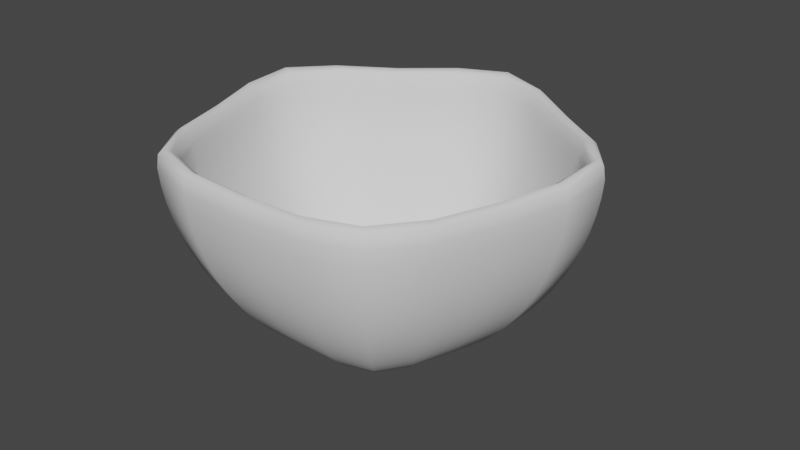 # Source: 2_smooth_star_bowl.blend  (saved by Blender 2.93.21; exported with 4.5.12 LTS)
import bpy
from mathutils import Matrix  # noqa: F401  (used for matrix-valued properties, if any)

bpy.ops.wm.read_factory_settings(use_empty=True)
scene = bpy.context.scene
scene.name = 'Scene'

# ---- collections
col_collection = bpy.data.collections.new('Collection'); scene.collection.children.link(col_collection)

# ---- world
world_world = bpy.data.worlds.new('World'); scene.world = world_world
world_world.use_nodes = True; world_world.node_tree.nodes.clear()
_N = world_world.node_tree.nodes; _L = world_world.node_tree.links
n0 = _N.new('ShaderNodeOutputWorld'); n0.name = 'World Output'; n0.location = (300, 300)
n1 = _N.new('ShaderNodeBackground'); n1.name = 'Background'; n1.location = (10, 300)
n1.inputs[0].default_value = (0.05088, 0.05088, 0.05088, 1.0)
_L.new(n1.outputs[0], n0.inputs[0])
n0.is_active_output = True
world_world.color = (0.05088, 0.05088, 0.05088)
world_world.use_sun_shadow = False
world_world.sun_shadow_jitter_overblur = 0.0

# ---- meshes
me_cylinder_002 = bpy.data.meshes.new('Cylinder.002')
me_cylinder_002.from_pydata([(4.625e-08, 1.0, 0.5721), (4.625e-08, 0.9877, 0.4157), (4.625e-08, 0.9511, 0.2631), (4.625e-08, 0.891, 0.1181), (4.625e-08, 0.809, -0.01566), (4.625e-08, 0.7071, -0.135), (4.625e-08, 0.5878, -0.2369), (4.625e-08, 0.454, -0.3189), (4.625e-08, 0.309, -0.3789), (4.625e-08, 0.1564, -0.3757), (0.9511, 0.309, 0.5721), (0.9393, 0.3052, 0.4157), (0.9045, 0.2939, 0.2631), (0.8474, 0.2753, 0.1181), (0.7694, 0.25, -0.01566), (0.6725, 0.2185, -0.135), (0.559, 0.1816, -0.2369), (0.4318, 0.1403, -0.3189), (0.2939, 0.09549, -0.3789), (0.1488, 0.04834, -0.3757), (0.5878, -0.809, 0.5721), (0.5805, -0.7991, 0.4157), (0.559, -0.7694, 0.2631), (0.5237, -0.7208, 0.1181), (0.4755, -0.6545, -0.01566), (0.4156, -0.5721, -0.135), (0.3455, -0.4755, -0.2369), (0.2668, -0.3673, -0.2928), (0.1816, -0.25, -0.3789), (0.09195, -0.1266, -0.3757), (-0.5878, -0.809, 0.5721), (-0.5805, -0.7991, 0.4157), (-0.559, -0.7694, 0.2631), (-0.5237, -0.7208, 0.1181), (-0.4755, -0.6545, -0.01566), (-0.4156, -0.5721, -0.135), (-0.3455, -0.4755, -0.2369), (-0.2668, -0.3673, -0.3189), (-0.1816, -0.25, -0.3789), (-0.09195, -0.1266, -0.3757), (-0.9511, 0.309, 0.5721), (-0.9393, 0.3052, 0.4157), (-0.9045, 0.2939, 0.2631), (-0.8474, 0.2753, 0.1181), (-0.7694, 0.25, -0.01566), (-0.6725, 0.2185, -0.135), (-0.559, 0.1816, -0.2369), (-0.4318, 0.1403, -0.3189), (-0.2939, 0.09549, -0.3789), (-0.1488, 0.04834, -0.3757), (-0.3961, 0.5452, 0.09918), (-0.4228, 0.5819, 0.2347), (-0.3597, 0.495, -0.0259), (-0.3144, 0.4327, -0.1375), (-0.2613, 0.3597, -0.2327), (-0.2018, 0.2778, -0.3094), (-0.4446, 0.6119, 0.5236), (-0.1374, 0.1891, -0.3655), (-0.4391, 0.6044, 0.3774), (6.391e-08, -7.295e-08, -0.3855), (0.2613, 0.3597, -0.2327), (0.3144, 0.4327, -0.1375), (0.2018, 0.2778, -0.3094), (0.4446, 0.6119, 0.5236), (0.1374, 0.1891, -0.3655), (0.4391, 0.6044, 0.3774), (0.4228, 0.5819, 0.2347), (0.3961, 0.5452, 0.09918), (0.3597, 0.495, -0.0259), (0.7193, -0.2337, 0.5236), (0.2223, -0.07222, -0.3655), (0.3266, -0.1061, -0.3094), (0.7105, -0.2308, 0.3774), (0.6841, -0.2223, 0.2347), (0.6409, -0.2082, 0.09918), (0.5819, -0.1891, -0.0259), (0.5086, -0.1653, -0.1375), (0.4228, -0.1374, -0.2327), (2.164e-08, -0.6119, -0.0259), (-6.228e-09, -0.6739, 0.09918), (2.164e-08, -0.5348, -0.1375), (2.164e-08, -0.4446, -0.2327), (2.164e-08, -0.3434, -0.3094), (-6.228e-09, -0.7563, 0.5236), (3.556e-08, -0.2337, -0.3655), (-6.228e-09, -0.747, 0.3774), (-6.228e-09, -0.7193, 0.2347), (-0.3266, -0.1061, -0.3094), (-0.4228, -0.1374, -0.2327), (-0.7193, -0.2337, 0.5236), (-0.2223, -0.07222, -0.3655), (-0.7105, -0.2308, 0.3774), (-0.6841, -0.2223, 0.2347), (-0.6409, -0.2082, 0.09918), (-0.5819, -0.1891, -0.0259), (-0.5086, -0.1653, -0.1375)], [], [(60, 61, 15, 16), (62, 60, 16, 17), (64, 62, 17, 18), (65, 63, 10, 11), (59, 64, 18, 19), (66, 65, 11, 12), (67, 66, 12, 13), (68, 67, 13, 14), (61, 68, 14, 15), (70, 71, 27, 28), (72, 69, 20, 21), (59, 70, 28, 29), (73, 72, 21, 22), (74, 73, 22, 23), (75, 74, 23, 24), (76, 75, 24, 25), (77, 76, 25, 26), (71, 77, 26, 27), (78, 79, 33, 34), (80, 78, 34, 35), (81, 80, 35, 36), (82, 81, 36, 37), (84, 82, 37, 38), (85, 83, 30, 31), (59, 84, 38, 39), (86, 85, 31, 32), (79, 86, 32, 33), (87, 88, 46, 47), (90, 87, 47, 48), (91, 89, 40, 41), (59, 90, 48, 49), (92, 91, 41, 42), (93, 92, 42, 43), (94, 93, 43, 44), (95, 94, 44, 45), (88, 95, 45, 46), (50, 51, 2, 3), (52, 50, 3, 4), (53, 52, 4, 5), (54, 53, 5, 6), (55, 54, 6, 7), (57, 55, 7, 8), (58, 56, 0, 1), (59, 57, 8, 9), (51, 58, 1, 2), (42, 41, 58, 51), (49, 48, 57, 59), (41, 40, 56, 58), (48, 47, 55, 57), (47, 46, 54, 55), (46, 45, 53, 54), (45, 44, 52, 53), (44, 43, 50, 52), (43, 42, 51, 50), (5, 4, 68, 61), (4, 3, 67, 68), (3, 2, 66, 67), (2, 1, 65, 66), (9, 8, 64, 59), (1, 0, 63, 65), (8, 7, 62, 64), (7, 6, 60, 62), (6, 5, 61, 60), (17, 16, 77, 71), (16, 15, 76, 77), (15, 14, 75, 76), (14, 13, 74, 75), (13, 12, 73, 74), (12, 11, 72, 73), (19, 18, 70, 59), (11, 10, 69, 72), (18, 17, 71, 70), (23, 22, 86, 79), (22, 21, 85, 86), (29, 28, 84, 59), (21, 20, 83, 85), (28, 27, 82, 84), (27, 26, 81, 82), (26, 25, 80, 81), (25, 24, 78, 80), (24, 23, 79, 78), (36, 35, 95, 88), (35, 34, 94, 95), (34, 33, 93, 94), (33, 32, 92, 93), (32, 31, 91, 92), (39, 38, 90, 59), (31, 30, 89, 91), (38, 37, 87, 90), (37, 36, 88, 87)])
me_cylinder_002.polygons.foreach_set('use_smooth', [True] * 90)
_uv = me_cylinder_002.uv_layers.new(name='UVMap')
_uv.uv.foreach_set('vector', [0.5, 0.2, 0.5, 0.25, 0.4, 0.25, 0.4, 0.2, 0.5, 0.15, 0.5, 0.2, 0.4, 0.2, 0.4, 0.15, 0.5, 0.1, 0.5, 0.15, 0.4, 0.15, 0.4, 0.1, 0.5, 0.45, 0.5, 0.5, 0.4, 0.5, 0.4, 0.45, 0.5, 0.05, 0.5, 0.1, 0.4, 0.1, 0.4, 0.05, 0.5, 0.4, 0.5, 0.45, 0.4, 0.45, 0.4, 0.4, 0.5, 0.35, 0.5, 0.4, 0.4, 0.4, 0.4, 0.35, 0.5, 0.3, 0.5, 0.35, 0.4, 0.35, 0.4, 0.3, 0.5, 0.25, 0.5, 0.3, 0.4, 0.3, 0.4, 0.25, 0.3, 0.1, 0.3, 0.15, 0.2, 0.15, 0.2, 0.1, 0.3, 0.45, 0.3, 0.5, 0.2, 0.5, 0.2, 0.45, 0.3, 0.05, 0.3, 0.1, 0.2, 0.1, 0.2, 0.05, 0.3, 0.4, 0.3, 0.45, 0.2, 0.45, 0.2, 0.4, 0.3, 0.35, 0.3, 0.4, 0.2, 0.4, 0.2, 0.35, 0.3, 0.3, 0.3, 0.35, 0.2, 0.35, 0.2, 0.3, 0.3, 0.25, 0.3, 0.3, 0.2, 0.3, 0.2, 0.25, 0.3, 0.2, 0.3, 0.25, 0.2, 0.25, 0.2, 0.2, 0.3, 0.15, 0.3, 0.2, 0.2, 0.2, 0.2, 0.15, 0.1, 0.3, 0.1, 0.35, 2.98e-08, 0.35, 2.98e-08, 0.3, 0.1, 0.25, 0.1, 0.3, 2.98e-08, 0.3, 2.98e-08, 0.25, 0.1, 0.2, 0.1, 0.25, 2.98e-08, 0.25, 2.98e-08, 0.2, 0.1, 0.15, 0.1, 0.2, 2.98e-08, 0.2, 2.98e-08, 0.15, 0.1, 0.1, 0.1, 0.15, 2.98e-08, 0.15, 2.98e-08, 0.1, 0.1, 0.45, 0.1, 0.5, 0.0, 0.5, 2.98e-08, 0.45, 0.1, 0.05, 0.1, 0.1, 2.98e-08, 0.1, 8.941e-08, 0.05, 0.1, 0.4, 0.1, 0.45, 2.98e-08, 0.45, 2.98e-08, 0.4, 0.1, 0.35, 0.1, 0.4, 2.98e-08, 0.4, 2.98e-08, 0.35, 0.9, 0.15, 0.9, 0.2, 0.8, 0.2, 0.8, 0.15, 0.9, 0.1, 0.9, 0.15, 0.8, 0.15, 0.8, 0.1, 0.9, 0.45, 0.9, 0.5, 0.8, 0.5, 0.8, 0.45, 0.9, 0.05, 0.9, 0.1, 0.8, 0.1, 0.8, 0.05, 0.9, 0.4, 0.9, 0.45, 0.8, 0.45, 0.8, 0.4, 0.9, 0.35, 0.9, 0.4, 0.8, 0.4, 0.8, 0.35, 0.9, 0.3, 0.9, 0.35, 0.8, 0.35, 0.8, 0.3, 0.9, 0.25, 0.9, 0.3, 0.8, 0.3, 0.8, 0.25, 0.9, 0.2, 0.9, 0.25, 0.8, 0.25, 0.8, 0.2, 0.7, 0.35, 0.7, 0.4, 0.6, 0.4, 0.6, 0.35, 0.7, 0.3, 0.7, 0.35, 0.6, 0.35, 0.6, 0.3, 0.7, 0.25, 0.7, 0.3, 0.6, 0.3, 0.6, 0.25, 0.7, 0.2, 0.7, 0.25, 0.6, 0.25, 0.6, 0.2, 0.7, 0.15, 0.7, 0.2, 0.6, 0.2, 0.6, 0.15, 0.7, 0.1, 0.7, 0.15, 0.6, 0.15, 0.6, 0.1, 0.7, 0.45, 0.7, 0.5, 0.6, 0.5, 0.6, 0.45, 0.7, 0.05, 0.7, 0.1, 0.6, 0.1, 0.6, 0.05, 0.7, 0.4, 0.7, 0.45, 0.6, 0.45, 0.6, 0.4, 0.8, 0.4, 0.8, 0.45, 0.7, 0.45, 0.7, 0.4, 0.8, 0.05, 0.8, 0.1, 0.7, 0.1, 0.7, 0.05, 0.8, 0.45, 0.8, 0.5, 0.7, 0.5, 0.7, 0.45, 0.8, 0.1, 0.8, 0.15, 0.7, 0.15, 0.7, 0.1, 0.8, 0.15, 0.8, 0.2, 0.7, 0.2, 0.7, 0.15, 0.8, 0.2, 0.8, 0.25, 0.7, 0.25, 0.7, 0.2, 0.8, 0.25, 0.8, 0.3, 0.7, 0.3, 0.7, 0.25, 0.8, 0.3, 0.8, 0.35, 0.7, 0.35, 0.7, 0.3, 0.8, 0.35, 0.8, 0.4, 0.7, 0.4, 0.7, 0.35, 0.6, 0.25, 0.6, 0.3, 0.5, 0.3, 0.5, 0.25, 0.6, 0.3, 0.6, 0.35, 0.5, 0.35, 0.5, 0.3, 0.6, 0.35, 0.6, 0.4, 0.5, 0.4, 0.5, 0.35, 0.6, 0.4, 0.6, 0.45, 0.5, 0.45, 0.5, 0.4, 0.6, 0.05, 0.6, 0.1, 0.5, 0.1, 0.5, 0.05, 0.6, 0.45, 0.6, 0.5, 0.5, 0.5, 0.5, 0.45, 0.6, 0.1, 0.6, 0.15, 0.5, 0.15, 0.5, 0.1, 0.6, 0.15, 0.6, 0.2, 0.5, 0.2, 0.5, 0.15, 0.6, 0.2, 0.6, 0.25, 0.5, 0.25, 0.5, 0.2, 0.4, 0.15, 0.4, 0.2, 0.3, 0.2, 0.3, 0.15, 0.4, 0.2, 0.4, 0.25, 0.3, 0.25, 0.3, 0.2, 0.4, 0.25, 0.4, 0.3, 0.3, 0.3, 0.3, 0.25, 0.4, 0.3, 0.4, 0.35, 0.3, 0.35, 0.3, 0.3, 0.4, 0.35, 0.4, 0.4, 0.3, 0.4, 0.3, 0.35, 0.4, 0.4, 0.4, 0.45, 0.3, 0.45, 0.3, 0.4, 0.4, 0.05, 0.4, 0.1, 0.3, 0.1, 0.3, 0.05, 0.4, 0.45, 0.4, 0.5, 0.3, 0.5, 0.3, 0.45, 0.4, 0.1, 0.4, 0.15, 0.3, 0.15, 0.3, 0.1, 0.2, 0.35, 0.2, 0.4, 0.1, 0.4, 0.1, 0.35, 0.2, 0.4, 0.2, 0.45, 0.1, 0.45, 0.1, 0.4, 0.2, 0.05, 0.2, 0.1, 0.1, 0.1, 0.1, 0.05, 0.2, 0.45, 0.2, 0.5, 0.1, 0.5, 0.1, 0.45, 0.2, 0.1, 0.2, 0.15, 0.1, 0.15, 0.1, 0.1, 0.2, 0.15, 0.2, 0.2, 0.1, 0.2, 0.1, 0.15, 0.2, 0.2, 0.2, 0.25, 0.1, 0.25, 0.1, 0.2, 0.2, 0.25, 0.2, 0.3, 0.1, 0.3, 0.1, 0.25, 0.2, 0.3, 0.2, 0.35, 0.1, 0.35, 0.1, 0.3, 1.0, 0.2, 1.0, 0.25, 0.9, 0.25, 0.9, 0.2, 1.0, 0.25, 1.0, 0.3, 0.9, 0.3, 0.9, 0.25, 1.0, 0.3, 1.0, 0.35, 0.9, 0.35, 0.9, 0.3, 1.0, 0.35, 1.0, 0.4, 0.9, 0.4, 0.9, 0.35, 1.0, 0.4, 1.0, 0.45, 0.9, 0.45, 0.9, 0.4, 1.0, 0.05, 1.0, 0.1, 0.9, 0.1, 0.9, 0.05, 1.0, 0.45, 1.0, 0.5, 0.9, 0.5, 0.9, 0.45, 1.0, 0.1, 1.0, 0.15, 0.9, 0.15, 0.9, 0.1, 1.0, 0.15, 1.0, 0.2, 0.9, 0.2, 0.9, 0.15])
me_cylinder_002.use_remesh_fix_poles = True
me_cylinder_002.use_remesh_preserve_attributes = False
me_cylinder_002.update()

# ---- objects
ob_cylinder_002 = bpy.data.objects.new('Cylinder.002', me_cylinder_002)

# ---- transforms, parenting, visibility, modifiers, constraints
ob_cylinder_002.location = (0.0, 0.0, 0.0)
_m = ob_cylinder_002.modifiers.new('Solidify', 'SOLIDIFY')
_m.solidify_mode = 'NON_MANIFOLD'
_m.thickness = 0.07
_m.nonmanifold_boundary_mode = 'ROUND'
_m.nonmanifold_merge_threshold = 0.05
_m = ob_cylinder_002.modifiers.new('Subdivision', 'SUBSURF')
_m.levels = 6
_m.render_levels = 1

# ---- collection membership
col_collection.objects.link(ob_cylinder_002)

# ---- scene / render settings (as saved in the file)
scene.frame_start = 1; scene.frame_end = 250; scene.frame_set(1)
scene.render.engine = 'BLENDER_EEVEE_NEXT'
scene.cycles.use_denoising = False
scene.cycles.samples = 128
scene.cycles.sampling_pattern = 'TABULATED_SOBOL'
scene.cycles.use_adaptive_sampling = False
scene.cycles.use_light_tree = False
scene.view_settings.view_transform = 'Filmic'
bpy.context.view_layer.update()

# ---- added for rendering (the .blend has no active camera and no usable light): camera, sun
cam_auto = bpy.data.cameras.new('AutoCamera')
cam_auto.lens = 50.0
cam_auto.sensor_width = 36.0
cam_auto.clip_end = 1000.0
ob_auto_camera = bpy.data.objects.new('AutoCamera', cam_auto)
scene.collection.objects.link(ob_auto_camera)
ob_auto_camera.location = (2.58532, -3.00689, 2.16154)
ob_auto_camera.rotation_euler = (1.09748, -7.21219e-08, 0.694738)
scene.camera = ob_auto_camera
light_auto_sun = bpy.data.lights.new('AutoSun', 'SUN')
light_auto_sun.energy = 3.0
light_auto_sun.angle = 0.0523599
ob_auto_sun = bpy.data.objects.new('AutoSun', light_auto_sun)
scene.collection.objects.link(ob_auto_sun)
ob_auto_sun.rotation_euler = (0.872665, 0.174533, 0.523599)
bpy.context.view_layer.update()
